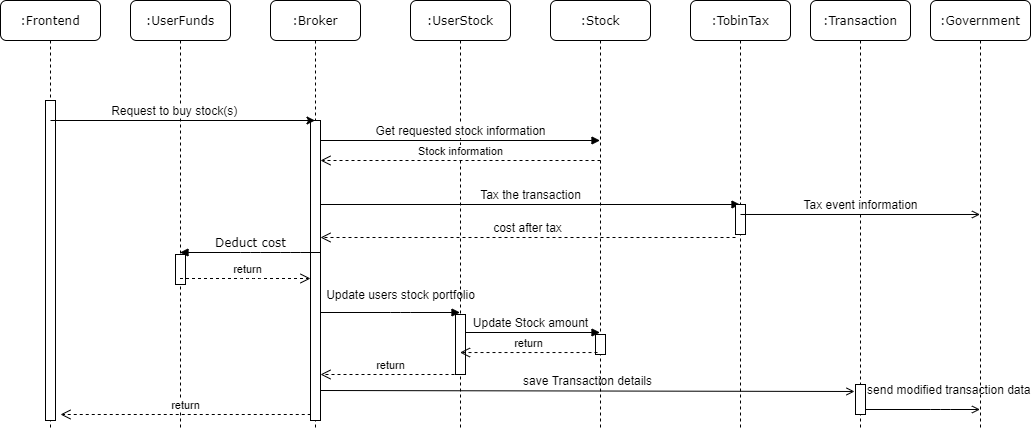

The diagram above was exported from draw.io. Its source (the exported page's mxGraphModel, read from the mxfile embedded in the PNG):
<mxGraphModel dx="2062" dy="1073" grid="1" gridSize="10" guides="1" tooltips="1" connect="1" arrows="1" fold="1" page="1" pageScale="1" pageWidth="1100" pageHeight="850" background="#ffffff" math="0" shadow="0">
  <root>
    <mxCell id="0" />
    <mxCell id="1" parent="0" />
    <mxCell id="7baba1c4bc27f4b0-3" value=":UserFunds" style="shape=umlLifeline;perimeter=lifelinePerimeter;whiteSpace=wrap;html=1;container=1;collapsible=0;recursiveResize=0;outlineConnect=0;rounded=1;shadow=0;comic=0;labelBackgroundColor=none;strokeWidth=1;fontFamily=Verdana;fontSize=12;align=center;" parent="1" vertex="1">
      <mxGeometry x="130" y="80" width="100" height="430" as="geometry" />
    </mxCell>
    <mxCell id="7baba1c4bc27f4b0-13" value="" style="html=1;points=[];perimeter=orthogonalPerimeter;rounded=0;shadow=0;comic=0;labelBackgroundColor=none;strokeWidth=1;fontFamily=Verdana;fontSize=12;align=center;" parent="7baba1c4bc27f4b0-3" vertex="1">
      <mxGeometry x="45" y="254" width="10" height="30" as="geometry" />
    </mxCell>
    <mxCell id="7baba1c4bc27f4b0-4" value=":Broker" style="shape=umlLifeline;perimeter=lifelinePerimeter;whiteSpace=wrap;html=1;container=1;collapsible=0;recursiveResize=0;outlineConnect=0;rounded=1;shadow=0;comic=0;labelBackgroundColor=none;strokeWidth=1;fontFamily=Verdana;fontSize=12;align=center;" parent="1" vertex="1">
      <mxGeometry x="270" y="80" width="90" height="430" as="geometry" />
    </mxCell>
    <mxCell id="2yPHzwnqSVw85HKxZKl2-9" value="&lt;font style=&quot;font-size: 12px&quot;&gt;Tax the transaction&lt;/font&gt;" style="html=1;verticalAlign=bottom;startArrow=none;startFill=0;endArrow=block;startSize=8;" parent="7baba1c4bc27f4b0-4" edge="1">
      <mxGeometry width="60" relative="1" as="geometry">
        <mxPoint x="50" y="204" as="sourcePoint" />
        <mxPoint x="469.5" y="204" as="targetPoint" />
      </mxGeometry>
    </mxCell>
    <mxCell id="2yPHzwnqSVw85HKxZKl2-10" value="&lt;font style=&quot;font-size: 12px&quot;&gt;cost after tax&lt;/font&gt;" style="html=1;verticalAlign=bottom;endArrow=open;dashed=1;endSize=8;" parent="7baba1c4bc27f4b0-4" edge="1">
      <mxGeometry relative="1" as="geometry">
        <mxPoint x="465" y="237" as="sourcePoint" />
        <mxPoint x="50" y="237" as="targetPoint" />
      </mxGeometry>
    </mxCell>
    <mxCell id="2yPHzwnqSVw85HKxZKl2-12" value="&lt;font style=&quot;font-size: 12px&quot;&gt;Update users stock portfolio&lt;/font&gt;" style="html=1;verticalAlign=bottom;startArrow=none;startFill=0;endArrow=block;startSize=8;" parent="7baba1c4bc27f4b0-4" edge="1">
      <mxGeometry x="0.147" y="8" width="60" relative="1" as="geometry">
        <mxPoint x="50" y="312" as="sourcePoint" />
        <mxPoint x="189.5" y="312" as="targetPoint" />
        <Array as="points">
          <mxPoint x="130" y="312" />
        </Array>
        <mxPoint as="offset" />
      </mxGeometry>
    </mxCell>
    <mxCell id="2yPHzwnqSVw85HKxZKl2-17" value="" style="html=1;points=[];perimeter=orthogonalPerimeter;rounded=0;shadow=0;comic=0;labelBackgroundColor=none;strokeWidth=1;fontFamily=Verdana;fontSize=12;align=center;" parent="7baba1c4bc27f4b0-4" vertex="1">
      <mxGeometry x="40" y="120" width="10" height="300" as="geometry" />
    </mxCell>
    <mxCell id="7baba1c4bc27f4b0-25" value="" style="html=1;points=[];perimeter=orthogonalPerimeter;rounded=0;shadow=0;comic=0;labelBackgroundColor=none;strokeColor=#000000;strokeWidth=1;fillColor=#FFFFFF;fontFamily=Verdana;fontSize=12;fontColor=#000000;align=center;" parent="7baba1c4bc27f4b0-4" vertex="1">
      <mxGeometry x="465" y="204" width="10" height="20" as="geometry" />
    </mxCell>
    <mxCell id="2yPHzwnqSVw85HKxZKl2-21" value="&lt;font style=&quot;font-size: 12px&quot;&gt;save Transaction details&lt;/font&gt;" style="html=1;verticalAlign=bottom;endArrow=open;endFill=0;entryX=-0.1;entryY=0.233;entryDx=0;entryDy=0;entryPerimeter=0;" parent="7baba1c4bc27f4b0-4" target="2yPHzwnqSVw85HKxZKl2-25" edge="1">
      <mxGeometry width="80" relative="1" as="geometry">
        <mxPoint x="50" y="390" as="sourcePoint" />
        <mxPoint x="589.5" y="390" as="targetPoint" />
      </mxGeometry>
    </mxCell>
    <mxCell id="7baba1c4bc27f4b0-5" value=":UserStock" style="shape=umlLifeline;perimeter=lifelinePerimeter;whiteSpace=wrap;html=1;container=1;collapsible=0;recursiveResize=0;outlineConnect=0;rounded=1;shadow=0;comic=0;labelBackgroundColor=none;strokeWidth=1;fontFamily=Verdana;fontSize=12;align=center;" parent="1" vertex="1">
      <mxGeometry x="410" y="80" width="100" height="430" as="geometry" />
    </mxCell>
    <mxCell id="2yPHzwnqSVw85HKxZKl2-14" value="&lt;font style=&quot;font-size: 12px&quot;&gt;Update Stock amount&lt;/font&gt;" style="html=1;verticalAlign=bottom;endArrow=block;" parent="7baba1c4bc27f4b0-5" edge="1">
      <mxGeometry x="0.0036" width="80" relative="1" as="geometry">
        <mxPoint x="50" y="332" as="sourcePoint" />
        <mxPoint x="189.5" y="332" as="targetPoint" />
        <mxPoint as="offset" />
      </mxGeometry>
    </mxCell>
    <mxCell id="2yPHzwnqSVw85HKxZKl2-23" value="" style="html=1;points=[];perimeter=orthogonalPerimeter;rounded=0;shadow=0;comic=0;labelBackgroundColor=none;strokeWidth=1;fontFamily=Verdana;fontSize=12;align=center;" parent="7baba1c4bc27f4b0-5" vertex="1">
      <mxGeometry x="45" y="314" width="10" height="60" as="geometry" />
    </mxCell>
    <mxCell id="7baba1c4bc27f4b0-6" value=":Stock" style="shape=umlLifeline;perimeter=lifelinePerimeter;whiteSpace=wrap;html=1;container=1;collapsible=0;recursiveResize=0;outlineConnect=0;rounded=1;shadow=0;comic=0;labelBackgroundColor=none;strokeWidth=1;fontFamily=Verdana;fontSize=12;align=center;" parent="1" vertex="1">
      <mxGeometry x="550" y="80" width="100" height="430" as="geometry" />
    </mxCell>
    <mxCell id="2yPHzwnqSVw85HKxZKl2-24" value="" style="html=1;points=[];perimeter=orthogonalPerimeter;rounded=0;shadow=0;comic=0;labelBackgroundColor=none;strokeWidth=1;fontFamily=Verdana;fontSize=12;align=center;" parent="7baba1c4bc27f4b0-6" vertex="1">
      <mxGeometry x="45" y="334" width="10" height="20" as="geometry" />
    </mxCell>
    <mxCell id="7baba1c4bc27f4b0-7" value=":TobinTax" style="shape=umlLifeline;perimeter=lifelinePerimeter;whiteSpace=wrap;html=1;container=1;collapsible=0;recursiveResize=0;outlineConnect=0;rounded=1;shadow=0;comic=0;labelBackgroundColor=none;strokeWidth=1;fontFamily=Verdana;fontSize=12;align=center;" parent="1" vertex="1">
      <mxGeometry x="690" y="80" width="100" height="430" as="geometry" />
    </mxCell>
    <mxCell id="2yPHzwnqSVw85HKxZKl2-26" value="" style="html=1;points=[];perimeter=orthogonalPerimeter;rounded=0;shadow=0;comic=0;labelBackgroundColor=none;strokeWidth=1;fontFamily=Verdana;fontSize=12;align=center;" parent="7baba1c4bc27f4b0-7" vertex="1">
      <mxGeometry x="45" y="204" width="10" height="30" as="geometry" />
    </mxCell>
    <mxCell id="7baba1c4bc27f4b0-8" value=":Frontend" style="shape=umlLifeline;perimeter=lifelinePerimeter;whiteSpace=wrap;html=1;container=1;collapsible=0;recursiveResize=0;outlineConnect=0;rounded=1;shadow=0;comic=0;labelBackgroundColor=none;strokeWidth=1;fontFamily=Verdana;fontSize=12;align=center;" parent="1" vertex="1">
      <mxGeometry y="80" width="100" height="430" as="geometry" />
    </mxCell>
    <mxCell id="7baba1c4bc27f4b0-9" value="" style="html=1;points=[];perimeter=orthogonalPerimeter;rounded=0;shadow=0;comic=0;labelBackgroundColor=none;strokeWidth=1;fontFamily=Verdana;fontSize=12;align=center;" parent="7baba1c4bc27f4b0-8" vertex="1">
      <mxGeometry x="45" y="100" width="10" height="320" as="geometry" />
    </mxCell>
    <mxCell id="2yPHzwnqSVw85HKxZKl2-8" value="&lt;font style=&quot;font-size: 12px&quot;&gt;&amp;nbsp; Request to buy stock(s)&amp;nbsp;&lt;/font&gt;" style="html=1;verticalAlign=bottom;startArrow=none;startFill=0;endArrow=classic;startSize=8;endFill=1;rounded=0;" parent="7baba1c4bc27f4b0-8" target="7baba1c4bc27f4b0-4" edge="1">
      <mxGeometry x="-0.0751" width="60" relative="1" as="geometry">
        <mxPoint x="50" y="120" as="sourcePoint" />
        <mxPoint x="120" y="120" as="targetPoint" />
        <mxPoint as="offset" />
      </mxGeometry>
    </mxCell>
    <mxCell id="7baba1c4bc27f4b0-26" value="Deduct cost" style="html=1;verticalAlign=bottom;endArrow=block;labelBackgroundColor=none;fontFamily=Verdana;fontSize=12;" parent="1" edge="1">
      <mxGeometry relative="1" as="geometry">
        <mxPoint x="319.5" y="332" as="sourcePoint" />
        <mxPoint x="179.5" y="332" as="targetPoint" />
        <Array as="points">
          <mxPoint x="290" y="332" />
          <mxPoint x="250" y="332" />
        </Array>
      </mxGeometry>
    </mxCell>
    <mxCell id="2yPHzwnqSVw85HKxZKl2-2" value=":Transaction" style="shape=umlLifeline;perimeter=lifelinePerimeter;whiteSpace=wrap;html=1;container=1;collapsible=0;recursiveResize=0;outlineConnect=0;rounded=1;shadow=0;comic=0;labelBackgroundColor=none;strokeWidth=1;fontFamily=Verdana;fontSize=12;align=center;" parent="1" vertex="1">
      <mxGeometry x="810" y="80" width="100" height="430" as="geometry" />
    </mxCell>
    <mxCell id="2yPHzwnqSVw85HKxZKl2-25" value="" style="html=1;points=[];perimeter=orthogonalPerimeter;rounded=0;shadow=0;comic=0;labelBackgroundColor=none;strokeWidth=1;fontFamily=Verdana;fontSize=12;align=center;" parent="2yPHzwnqSVw85HKxZKl2-2" vertex="1">
      <mxGeometry x="45" y="384" width="10" height="30" as="geometry" />
    </mxCell>
    <mxCell id="2yPHzwnqSVw85HKxZKl2-28" value="&lt;font style=&quot;font-size: 12px&quot;&gt;send modified transaction data&amp;nbsp;&lt;/font&gt;" style="html=1;verticalAlign=bottom;endArrow=open;endFill=0;" parent="2yPHzwnqSVw85HKxZKl2-2" source="2yPHzwnqSVw85HKxZKl2-25" edge="1">
      <mxGeometry x="0.4847" y="10" width="80" relative="1" as="geometry">
        <mxPoint x="60" y="409" as="sourcePoint" />
        <mxPoint x="169.5" y="409" as="targetPoint" />
        <Array as="points">
          <mxPoint x="130" y="409" />
        </Array>
        <mxPoint as="offset" />
      </mxGeometry>
    </mxCell>
    <mxCell id="2yPHzwnqSVw85HKxZKl2-3" value=":Government" style="shape=umlLifeline;perimeter=lifelinePerimeter;whiteSpace=wrap;html=1;container=1;collapsible=0;recursiveResize=0;outlineConnect=0;rounded=1;shadow=0;comic=0;labelBackgroundColor=none;strokeWidth=1;fontFamily=Verdana;fontSize=12;align=center;" parent="1" vertex="1">
      <mxGeometry x="930" y="80" width="100" height="430" as="geometry" />
    </mxCell>
    <mxCell id="2yPHzwnqSVw85HKxZKl2-11" value="return" style="html=1;verticalAlign=bottom;endArrow=open;dashed=1;endSize=8;" parent="1" edge="1">
      <mxGeometry x="0.0071" relative="1" as="geometry">
        <mxPoint x="179.5" y="358" as="sourcePoint" />
        <mxPoint x="310" y="358" as="targetPoint" />
        <Array as="points">
          <mxPoint x="250" y="358" />
        </Array>
        <mxPoint x="1" as="offset" />
      </mxGeometry>
    </mxCell>
    <mxCell id="2yPHzwnqSVw85HKxZKl2-15" value="return" style="html=1;verticalAlign=bottom;endArrow=open;dashed=1;endSize=8;exitX=0.47;exitY=0.488;exitDx=0;exitDy=0;exitPerimeter=0;" parent="1" edge="1">
      <mxGeometry relative="1" as="geometry">
        <mxPoint x="597" y="432.03999999999996" as="sourcePoint" />
        <mxPoint x="459.5" y="432.03999999999996" as="targetPoint" />
      </mxGeometry>
    </mxCell>
    <mxCell id="2yPHzwnqSVw85HKxZKl2-16" value="return" style="html=1;verticalAlign=bottom;endArrow=open;dashed=1;endSize=8;" parent="1" edge="1">
      <mxGeometry x="-0.0036" relative="1" as="geometry">
        <mxPoint x="460" y="454" as="sourcePoint" />
        <mxPoint x="320" y="454" as="targetPoint" />
        <mxPoint as="offset" />
      </mxGeometry>
    </mxCell>
    <mxCell id="2yPHzwnqSVw85HKxZKl2-22" value="return" style="html=1;verticalAlign=bottom;endArrow=open;dashed=1;endSize=8;" parent="1" edge="1">
      <mxGeometry relative="1" as="geometry">
        <mxPoint x="310.25" y="494" as="sourcePoint" />
        <mxPoint x="60" y="494" as="targetPoint" />
      </mxGeometry>
    </mxCell>
    <mxCell id="2yPHzwnqSVw85HKxZKl2-27" value="&lt;font style=&quot;font-size: 12px&quot;&gt;Tax event information&lt;/font&gt;" style="html=1;verticalAlign=bottom;endArrow=open;endFill=0;exitX=0.5;exitY=0.333;exitDx=0;exitDy=0;exitPerimeter=0;" parent="1" source="2yPHzwnqSVw85HKxZKl2-26" edge="1">
      <mxGeometry width="80" relative="1" as="geometry">
        <mxPoint x="750" y="294" as="sourcePoint" />
        <mxPoint x="979.5" y="293.99" as="targetPoint" />
      </mxGeometry>
    </mxCell>
    <mxCell id="XxINTKfnowQdk3L0egXt-1" value="&lt;font style=&quot;font-size: 12px&quot;&gt;Get requested stock information&lt;/font&gt;" style="html=1;verticalAlign=bottom;endArrow=block;" edge="1" parent="1">
      <mxGeometry width="80" relative="1" as="geometry">
        <mxPoint x="320" y="220" as="sourcePoint" />
        <mxPoint x="599.5" y="220" as="targetPoint" />
      </mxGeometry>
    </mxCell>
    <mxCell id="XxINTKfnowQdk3L0egXt-2" value="Stock information" style="html=1;verticalAlign=bottom;endArrow=open;dashed=1;endSize=8;" edge="1" parent="1">
      <mxGeometry relative="1" as="geometry">
        <mxPoint x="600" y="240" as="sourcePoint" />
        <mxPoint x="320" y="240" as="targetPoint" />
      </mxGeometry>
    </mxCell>
  </root>
</mxGraphModel>